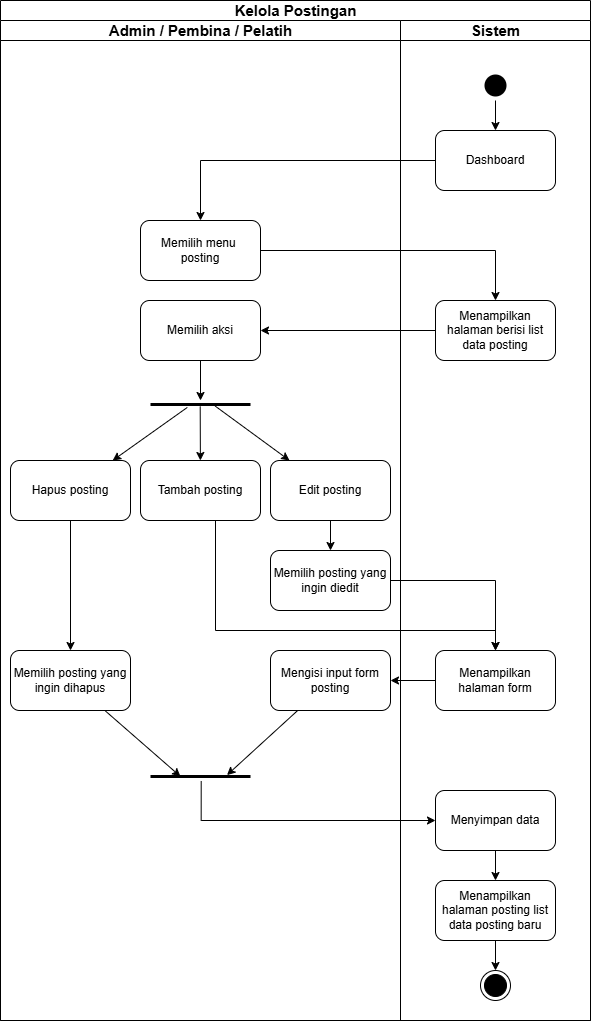

The diagram above was exported from draw.io. Its source (the exported page's mxGraphModel, read from the mxfile embedded in the PNG):
<mxGraphModel dx="2600" dy="942" grid="1" gridSize="10" guides="1" tooltips="1" connect="1" arrows="1" fold="1" page="1" pageScale="1" pageWidth="850" pageHeight="1100" math="0" shadow="0">
  <root>
    <mxCell id="0" />
    <mxCell id="1" parent="0" />
    <mxCell id="2" value="&lt;font style=&quot;font-size: 15px;&quot;&gt;Kelola Postingan&lt;/font&gt;" style="swimlane;childLayout=stackLayout;resizeParent=1;resizeParentMax=0;startSize=20;html=1;" vertex="1" parent="1">
      <mxGeometry x="3930" y="190" width="590" height="1020" as="geometry" />
    </mxCell>
    <mxCell id="3" value="&lt;font style=&quot;font-size: 15px;&quot;&gt;Admin / Pembina / Pelatih&lt;/font&gt;" style="swimlane;startSize=20;html=1;" vertex="1" parent="2">
      <mxGeometry y="20" width="400" height="1000" as="geometry" />
    </mxCell>
    <mxCell id="4" value="Memilih menu&amp;nbsp;&lt;div&gt;posting&lt;/div&gt;" style="rounded=1;whiteSpace=wrap;html=1;" vertex="1" parent="3">
      <mxGeometry x="140" y="200" width="120" height="60" as="geometry" />
    </mxCell>
    <mxCell id="5" value="Memilih aksi" style="rounded=1;whiteSpace=wrap;html=1;" vertex="1" parent="3">
      <mxGeometry x="140" y="280" width="120" height="60" as="geometry" />
    </mxCell>
    <mxCell id="6" value="" style="line;strokeWidth=3;fillColor=none;align=left;verticalAlign=middle;spacingTop=-1;spacingLeft=3;spacingRight=3;rotatable=0;labelPosition=right;points=[];portConstraint=eastwest;strokeColor=inherit;" vertex="1" parent="3">
      <mxGeometry x="150" y="380" width="100" height="8" as="geometry" />
    </mxCell>
    <mxCell id="7" value="Tambah posting" style="rounded=1;whiteSpace=wrap;html=1;" vertex="1" parent="3">
      <mxGeometry x="140" y="440" width="120" height="60" as="geometry" />
    </mxCell>
    <mxCell id="8" value="Hapus posting" style="rounded=1;whiteSpace=wrap;html=1;" vertex="1" parent="3">
      <mxGeometry x="10" y="440" width="120" height="60" as="geometry" />
    </mxCell>
    <mxCell id="9" value="Edit posting" style="rounded=1;whiteSpace=wrap;html=1;" vertex="1" parent="3">
      <mxGeometry x="270" y="440" width="120" height="60" as="geometry" />
    </mxCell>
    <mxCell id="10" value="Memilih posting yang ingin diedit" style="rounded=1;whiteSpace=wrap;html=1;" vertex="1" parent="3">
      <mxGeometry x="270" y="530" width="120" height="60" as="geometry" />
    </mxCell>
    <mxCell id="11" value="Mengisi input form posting" style="rounded=1;whiteSpace=wrap;html=1;" vertex="1" parent="3">
      <mxGeometry x="270" y="630" width="120" height="60" as="geometry" />
    </mxCell>
    <mxCell id="12" value="Memilih posting yang ingin dihapus" style="rounded=1;whiteSpace=wrap;html=1;" vertex="1" parent="3">
      <mxGeometry x="10" y="630" width="120" height="60" as="geometry" />
    </mxCell>
    <mxCell id="13" value="" style="line;strokeWidth=3;fillColor=none;align=left;verticalAlign=middle;spacingTop=-1;spacingLeft=3;spacingRight=3;rotatable=0;labelPosition=right;points=[];portConstraint=eastwest;strokeColor=inherit;" vertex="1" parent="3">
      <mxGeometry x="150" y="752" width="100" height="8" as="geometry" />
    </mxCell>
    <mxCell id="14" style="rounded=0;orthogonalLoop=1;jettySize=auto;html=1;" edge="1" parent="3" source="5" target="6">
      <mxGeometry relative="1" as="geometry">
        <mxPoint x="215" y="370" as="targetPoint" />
      </mxGeometry>
    </mxCell>
    <mxCell id="15" value="" style="edgeStyle=orthogonalEdgeStyle;rounded=0;orthogonalLoop=1;jettySize=auto;html=1;" edge="1" parent="3" source="9" target="10">
      <mxGeometry relative="1" as="geometry" />
    </mxCell>
    <mxCell id="16" style="edgeStyle=orthogonalEdgeStyle;rounded=0;orthogonalLoop=1;jettySize=auto;html=1;" edge="1" parent="3" source="8" target="12">
      <mxGeometry relative="1" as="geometry" />
    </mxCell>
    <mxCell id="17" style="rounded=0;orthogonalLoop=1;jettySize=auto;html=1;entryX=0.765;entryY=0.325;entryDx=0;entryDy=0;entryPerimeter=0;" edge="1" parent="3" source="11" target="13">
      <mxGeometry relative="1" as="geometry">
        <mxPoint x="245" y="920" as="targetPoint" />
      </mxGeometry>
    </mxCell>
    <mxCell id="18" style="rounded=0;orthogonalLoop=1;jettySize=auto;html=1;entryX=0.3;entryY=0.5;entryDx=0;entryDy=0;entryPerimeter=0;" edge="1" parent="3" source="12" target="13">
      <mxGeometry relative="1" as="geometry">
        <mxPoint x="195" y="920" as="targetPoint" />
      </mxGeometry>
    </mxCell>
    <mxCell id="19" style="rounded=0;orthogonalLoop=1;jettySize=auto;html=1;startArrow=classic;startFill=1;endArrow=none;endFill=0;entryX=0.368;entryY=0.867;entryDx=0;entryDy=0;entryPerimeter=0;" edge="1" parent="3" source="8" target="6">
      <mxGeometry relative="1" as="geometry">
        <mxPoint x="215" y="390" as="targetPoint" />
      </mxGeometry>
    </mxCell>
    <mxCell id="20" style="rounded=0;orthogonalLoop=1;jettySize=auto;html=1;startArrow=classic;startFill=1;endArrow=none;endFill=0;entryX=0.497;entryY=0.739;entryDx=0;entryDy=0;entryPerimeter=0;" edge="1" parent="3" source="7" target="6">
      <mxGeometry relative="1" as="geometry">
        <mxPoint x="215" y="390" as="targetPoint" />
      </mxGeometry>
    </mxCell>
    <mxCell id="21" style="rounded=0;orthogonalLoop=1;jettySize=auto;html=1;startArrow=classic;startFill=1;endArrow=none;endFill=0;entryX=0.647;entryY=0.697;entryDx=0;entryDy=0;entryPerimeter=0;" edge="1" parent="3" source="9" target="6">
      <mxGeometry relative="1" as="geometry">
        <mxPoint x="215" y="390" as="targetPoint" />
      </mxGeometry>
    </mxCell>
    <mxCell id="22" value="&lt;font style=&quot;font-size: 15px;&quot;&gt;Sistem&lt;/font&gt;" style="swimlane;startSize=20;html=1;" vertex="1" parent="2">
      <mxGeometry x="400" y="20" width="190" height="1000" as="geometry" />
    </mxCell>
    <mxCell id="23" value="" style="ellipse;html=1;shape=endState;fillColor=#000000;strokeColor=default;" vertex="1" parent="22">
      <mxGeometry x="80" y="950" width="30" height="30" as="geometry" />
    </mxCell>
    <mxCell id="24" value="Dashboard" style="rounded=1;whiteSpace=wrap;html=1;" vertex="1" parent="22">
      <mxGeometry x="35" y="110" width="120" height="60" as="geometry" />
    </mxCell>
    <mxCell id="25" value="" style="ellipse;html=1;shape=startState;fillColor=#000000;strokeColor=none;" vertex="1" parent="22">
      <mxGeometry x="80" y="50" width="30" height="30" as="geometry" />
    </mxCell>
    <mxCell id="26" style="edgeStyle=orthogonalEdgeStyle;rounded=0;orthogonalLoop=1;jettySize=auto;html=1;" edge="1" parent="22" source="25" target="24">
      <mxGeometry relative="1" as="geometry" />
    </mxCell>
    <mxCell id="27" value="Menampilkan halaman berisi list data posting" style="rounded=1;whiteSpace=wrap;html=1;" vertex="1" parent="22">
      <mxGeometry x="35" y="280" width="120" height="60" as="geometry" />
    </mxCell>
    <mxCell id="28" value="Menampilkan halaman form" style="rounded=1;whiteSpace=wrap;html=1;" vertex="1" parent="22">
      <mxGeometry x="35" y="630" width="120" height="60" as="geometry" />
    </mxCell>
    <mxCell id="29" value="" style="edgeStyle=orthogonalEdgeStyle;rounded=0;orthogonalLoop=1;jettySize=auto;html=1;" edge="1" parent="22" source="30" target="23">
      <mxGeometry relative="1" as="geometry" />
    </mxCell>
    <mxCell id="30" value="Menampilkan halaman posting list data posting baru" style="rounded=1;whiteSpace=wrap;html=1;" vertex="1" parent="22">
      <mxGeometry x="35" y="860" width="120" height="60" as="geometry" />
    </mxCell>
    <mxCell id="31" value="" style="edgeStyle=orthogonalEdgeStyle;rounded=0;orthogonalLoop=1;jettySize=auto;html=1;" edge="1" parent="22" source="32" target="30">
      <mxGeometry relative="1" as="geometry" />
    </mxCell>
    <mxCell id="32" value="Menyimpan data" style="rounded=1;whiteSpace=wrap;html=1;" vertex="1" parent="22">
      <mxGeometry x="35" y="770" width="120" height="60" as="geometry" />
    </mxCell>
    <mxCell id="33" style="edgeStyle=orthogonalEdgeStyle;rounded=0;orthogonalLoop=1;jettySize=auto;html=1;entryX=0.5;entryY=0;entryDx=0;entryDy=0;" edge="1" parent="2" source="4" target="27">
      <mxGeometry relative="1" as="geometry" />
    </mxCell>
    <mxCell id="34" style="edgeStyle=orthogonalEdgeStyle;rounded=0;orthogonalLoop=1;jettySize=auto;html=1;" edge="1" parent="2" source="24" target="4">
      <mxGeometry relative="1" as="geometry" />
    </mxCell>
    <mxCell id="35" value="" style="edgeStyle=orthogonalEdgeStyle;rounded=0;orthogonalLoop=1;jettySize=auto;html=1;" edge="1" parent="2" source="27" target="5">
      <mxGeometry relative="1" as="geometry" />
    </mxCell>
    <mxCell id="36" style="edgeStyle=orthogonalEdgeStyle;rounded=0;orthogonalLoop=1;jettySize=auto;html=1;entryX=0.5;entryY=0;entryDx=0;entryDy=0;" edge="1" parent="2" source="7" target="28">
      <mxGeometry relative="1" as="geometry">
        <Array as="points">
          <mxPoint x="215" y="630" />
          <mxPoint x="495" y="630" />
        </Array>
      </mxGeometry>
    </mxCell>
    <mxCell id="37" style="edgeStyle=orthogonalEdgeStyle;rounded=0;orthogonalLoop=1;jettySize=auto;html=1;" edge="1" parent="2" source="10" target="28">
      <mxGeometry relative="1" as="geometry" />
    </mxCell>
    <mxCell id="38" style="edgeStyle=orthogonalEdgeStyle;rounded=0;orthogonalLoop=1;jettySize=auto;html=1;entryX=1;entryY=0.5;entryDx=0;entryDy=0;" edge="1" parent="2" source="28" target="11">
      <mxGeometry relative="1" as="geometry" />
    </mxCell>
    <mxCell id="39" style="edgeStyle=orthogonalEdgeStyle;rounded=0;orthogonalLoop=1;jettySize=auto;html=1;entryX=0.507;entryY=1.06;entryDx=0;entryDy=0;entryPerimeter=0;startArrow=classic;startFill=1;endArrow=none;endFill=0;exitX=0;exitY=0.5;exitDx=0;exitDy=0;" edge="1" parent="2" source="32" target="13">
      <mxGeometry relative="1" as="geometry" />
    </mxCell>
  </root>
</mxGraphModel>